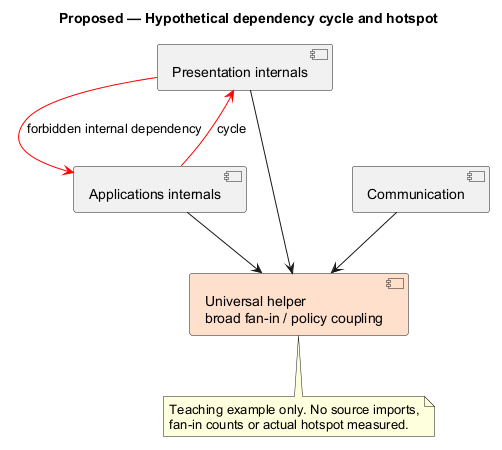

The diagram above was rendered by PlantUML. Its source (embedded in the PNG):
@startuml
' OWNER-MVP-2026-11-04 review: Reference / design method. Native Git/OO/data notation illustration, not a commitment to advanced product features.
allowmixing
title Proposed — Hypothetical dependency cycle and hotspot
skinparam backgroundColor white
skinparam shadowing false
skinparam defaultFontName Arial
skinparam classAttributeIconSize 0

component "Presentation internals" as P
component "Applications internals" as A
component "Universal helper\nbroad fan-in / policy coupling" as H #FFE0CC
component "Communication" as C
P -[#red]-> A : forbidden internal dependency
A -[#red]-> P : cycle
P --> H
A --> H
C --> H
note bottom of H
 Teaching example only. No source imports,
 fan-in counts or actual hotspot measured.
end note

@enduml